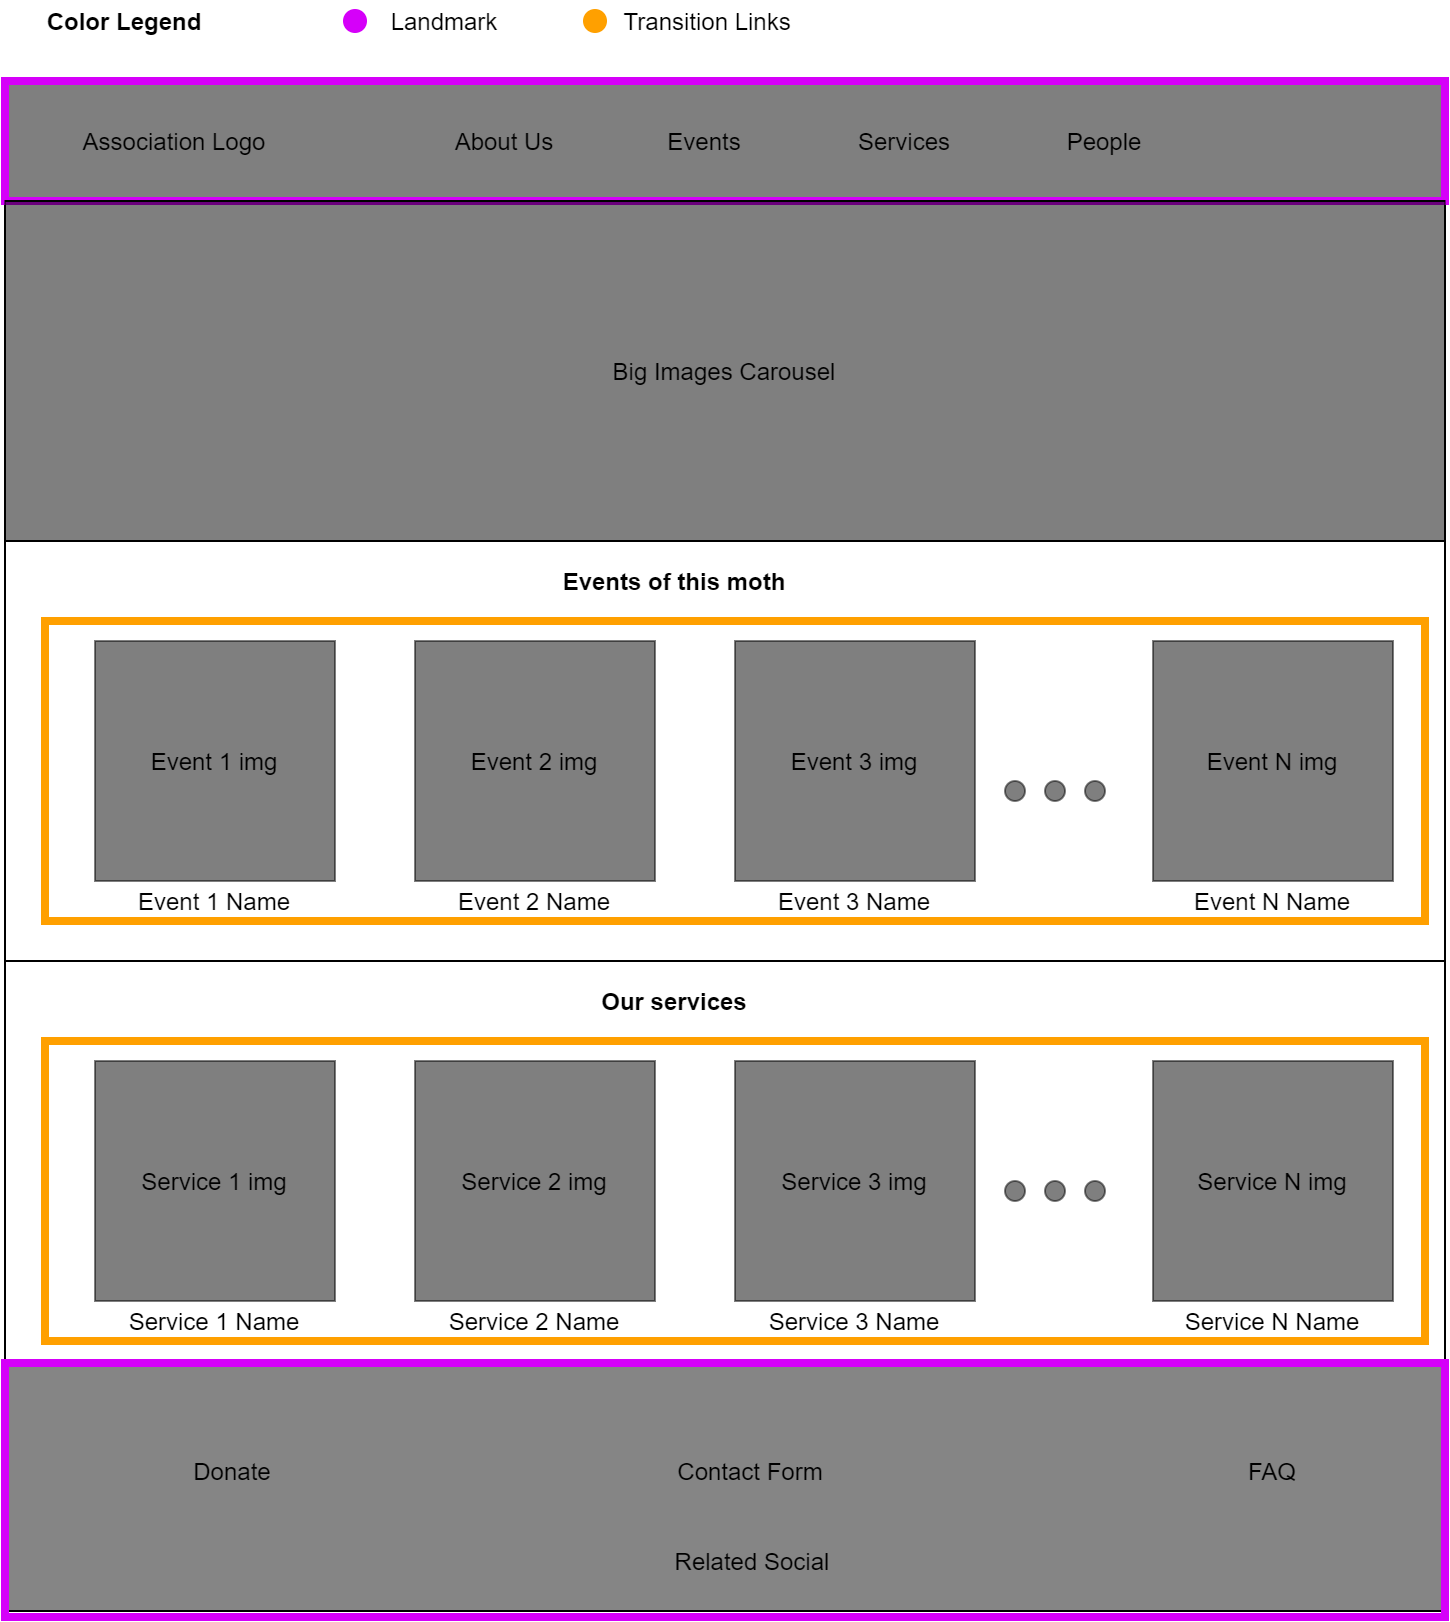

The diagram above was exported from draw.io. Its source (the exported page's mxGraphModel, read from the mxfile embedded in the PNG):
<mxGraphModel dx="1673" dy="839" grid="1" gridSize="10" guides="1" tooltips="1" connect="1" arrows="1" fold="1" page="1" pageScale="1" pageWidth="827" pageHeight="1169" math="0" shadow="0">
  <root>
    <mxCell id="0" />
    <mxCell id="1" parent="0" />
    <mxCell id="HE4_p6Rf4Yn5z1w7c37w-28" value="" style="rounded=0;whiteSpace=wrap;html=1;fillColor=none;strokeColor=#ffa000;strokeWidth=4;" vertex="1" parent="1">
      <mxGeometry x="60" y="310" width="690" height="150" as="geometry" />
    </mxCell>
    <mxCell id="DDU2CZ-y-U2Bd8dDzV6b-1" value="" style="rounded=0;whiteSpace=wrap;html=1;fillColor=#000000;gradientColor=none;opacity=50;" parent="1" vertex="1">
      <mxGeometry x="40" y="40" width="720" height="60" as="geometry" />
    </mxCell>
    <mxCell id="DDU2CZ-y-U2Bd8dDzV6b-2" value="Association Logo" style="text;html=1;strokeColor=none;fillColor=none;align=center;verticalAlign=middle;whiteSpace=wrap;rounded=0;" parent="1" vertex="1">
      <mxGeometry x="60" y="60" width="130" height="20" as="geometry" />
    </mxCell>
    <mxCell id="DDU2CZ-y-U2Bd8dDzV6b-3" value="About Us" style="text;html=1;strokeColor=none;fillColor=none;align=center;verticalAlign=middle;whiteSpace=wrap;rounded=0;" parent="1" vertex="1">
      <mxGeometry x="240" y="60" width="100" height="20" as="geometry" />
    </mxCell>
    <mxCell id="DDU2CZ-y-U2Bd8dDzV6b-4" value="Events" style="text;html=1;strokeColor=none;fillColor=none;align=center;verticalAlign=middle;whiteSpace=wrap;rounded=0;" parent="1" vertex="1">
      <mxGeometry x="340" y="60" width="100" height="20" as="geometry" />
    </mxCell>
    <mxCell id="DDU2CZ-y-U2Bd8dDzV6b-5" value="Services" style="text;html=1;strokeColor=none;fillColor=none;align=center;verticalAlign=middle;whiteSpace=wrap;rounded=0;" parent="1" vertex="1">
      <mxGeometry x="440" y="60" width="100" height="20" as="geometry" />
    </mxCell>
    <mxCell id="DDU2CZ-y-U2Bd8dDzV6b-6" value="People" style="text;html=1;strokeColor=none;fillColor=none;align=center;verticalAlign=middle;whiteSpace=wrap;rounded=0;" parent="1" vertex="1">
      <mxGeometry x="540" y="60" width="100" height="20" as="geometry" />
    </mxCell>
    <mxCell id="DDU2CZ-y-U2Bd8dDzV6b-9" value="" style="rounded=0;whiteSpace=wrap;html=1;fillColor=#858585;gradientColor=none;" parent="1" vertex="1">
      <mxGeometry x="40" y="680" width="720" height="125" as="geometry" />
    </mxCell>
    <mxCell id="DDU2CZ-y-U2Bd8dDzV6b-10" value="Related Social" style="text;html=1;strokeColor=none;fillColor=none;align=center;verticalAlign=middle;whiteSpace=wrap;rounded=0;" parent="1" vertex="1">
      <mxGeometry x="349" y="770" width="130" height="20" as="geometry" />
    </mxCell>
    <mxCell id="DDU2CZ-y-U2Bd8dDzV6b-11" value="Contact Form" style="text;html=1;strokeColor=none;fillColor=none;align=center;verticalAlign=middle;whiteSpace=wrap;rounded=0;" parent="1" vertex="1">
      <mxGeometry x="348" y="725" width="130" height="20" as="geometry" />
    </mxCell>
    <mxCell id="DDU2CZ-y-U2Bd8dDzV6b-12" value="FAQ" style="text;html=1;strokeColor=none;fillColor=none;align=center;verticalAlign=middle;whiteSpace=wrap;rounded=0;" parent="1" vertex="1">
      <mxGeometry x="609" y="725" width="130" height="20" as="geometry" />
    </mxCell>
    <mxCell id="DDU2CZ-y-U2Bd8dDzV6b-13" value="Donate" style="text;html=1;strokeColor=none;fillColor=none;align=center;verticalAlign=middle;whiteSpace=wrap;rounded=0;" parent="1" vertex="1">
      <mxGeometry x="89" y="725" width="130" height="20" as="geometry" />
    </mxCell>
    <mxCell id="DDU2CZ-y-U2Bd8dDzV6b-14" value="" style="endArrow=none;html=1;entryX=0;entryY=1;entryDx=0;entryDy=0;exitX=0;exitY=0;exitDx=0;exitDy=0;" parent="1" source="DDU2CZ-y-U2Bd8dDzV6b-9" target="DDU2CZ-y-U2Bd8dDzV6b-1" edge="1">
      <mxGeometry width="50" height="50" relative="1" as="geometry">
        <mxPoint x="40" y="280" as="sourcePoint" />
        <mxPoint x="100" y="140" as="targetPoint" />
      </mxGeometry>
    </mxCell>
    <mxCell id="DDU2CZ-y-U2Bd8dDzV6b-15" value="" style="endArrow=none;html=1;entryX=0;entryY=1;entryDx=0;entryDy=0;exitX=1;exitY=0;exitDx=0;exitDy=0;" parent="1" edge="1" source="HE4_p6Rf4Yn5z1w7c37w-7">
      <mxGeometry width="50" height="50" relative="1" as="geometry">
        <mxPoint x="760" y="520.0000000000001" as="sourcePoint" />
        <mxPoint x="760.0000000000005" y="100" as="targetPoint" />
      </mxGeometry>
    </mxCell>
    <mxCell id="HE4_p6Rf4Yn5z1w7c37w-2" value="&lt;span style=&quot;font-weight: normal&quot;&gt;&lt;font color=&quot;#000000&quot;&gt;Landmark&lt;/font&gt;&lt;/span&gt;" style="text;html=1;strokeColor=none;fillColor=none;align=center;verticalAlign=middle;whiteSpace=wrap;rounded=0;fontColor=#00C853;fontStyle=1" vertex="1" parent="1">
      <mxGeometry x="200" width="120" height="20" as="geometry" />
    </mxCell>
    <mxCell id="HE4_p6Rf4Yn5z1w7c37w-3" value="Color Legend" style="text;html=1;strokeColor=none;fillColor=none;align=center;verticalAlign=middle;whiteSpace=wrap;rounded=0;fontColor=#000000;opacity=50;fontStyle=1" vertex="1" parent="1">
      <mxGeometry x="40" width="120" height="20" as="geometry" />
    </mxCell>
    <mxCell id="HE4_p6Rf4Yn5z1w7c37w-4" value="" style="ellipse;whiteSpace=wrap;html=1;aspect=fixed;strokeColor=#D500F9;strokeWidth=2;fillColor=#d500f9;gradientColor=none;fontColor=#000000;align=center;" vertex="1" parent="1">
      <mxGeometry x="210" y="5" width="10" height="10" as="geometry" />
    </mxCell>
    <mxCell id="HE4_p6Rf4Yn5z1w7c37w-6" value="" style="rounded=0;whiteSpace=wrap;html=1;fillColor=none;strokeColor=#D500F9;strokeWidth=4;" vertex="1" parent="1">
      <mxGeometry x="40" y="40" width="720" height="60" as="geometry" />
    </mxCell>
    <mxCell id="HE4_p6Rf4Yn5z1w7c37w-7" value="" style="rounded=0;whiteSpace=wrap;html=1;fillColor=none;strokeColor=#D500F9;strokeWidth=4;" vertex="1" parent="1">
      <mxGeometry x="40" y="681" width="720" height="127" as="geometry" />
    </mxCell>
    <mxCell id="HE4_p6Rf4Yn5z1w7c37w-8" value="Big Images Carousel" style="rounded=0;whiteSpace=wrap;html=1;strokeColor=#000000;strokeWidth=1;fillColor=#000000;gradientColor=none;fontColor=#000000;opacity=50;" vertex="1" parent="1">
      <mxGeometry x="40" y="100" width="720" height="170" as="geometry" />
    </mxCell>
    <mxCell id="HE4_p6Rf4Yn5z1w7c37w-9" value="" style="endArrow=none;html=1;fontColor=#FF5131;" edge="1" parent="1">
      <mxGeometry width="50" height="50" relative="1" as="geometry">
        <mxPoint x="40" y="100" as="sourcePoint" />
        <mxPoint x="760" y="100" as="targetPoint" />
      </mxGeometry>
    </mxCell>
    <mxCell id="HE4_p6Rf4Yn5z1w7c37w-16" value="Event 2 img" style="rounded=0;whiteSpace=wrap;html=1;strokeColor=#000000;strokeWidth=1;fillColor=#000000;gradientColor=none;fontColor=#000000;opacity=50;" vertex="1" parent="1">
      <mxGeometry x="245" y="320" width="120" height="120" as="geometry" />
    </mxCell>
    <mxCell id="HE4_p6Rf4Yn5z1w7c37w-17" value="Event 3 img" style="rounded=0;whiteSpace=wrap;html=1;strokeColor=#000000;strokeWidth=1;fillColor=#000000;gradientColor=none;fontColor=#000000;opacity=50;" vertex="1" parent="1">
      <mxGeometry x="405" y="320" width="120" height="120" as="geometry" />
    </mxCell>
    <mxCell id="HE4_p6Rf4Yn5z1w7c37w-18" value="Event 1 img" style="rounded=0;whiteSpace=wrap;html=1;strokeColor=#000000;strokeWidth=1;fillColor=#000000;gradientColor=none;fontColor=#000000;opacity=50;" vertex="1" parent="1">
      <mxGeometry x="85" y="320" width="120" height="120" as="geometry" />
    </mxCell>
    <mxCell id="HE4_p6Rf4Yn5z1w7c37w-19" value="Event 1 Name" style="text;html=1;strokeColor=none;fillColor=none;align=center;verticalAlign=middle;whiteSpace=wrap;rounded=0;" vertex="1" parent="1">
      <mxGeometry x="85" y="440" width="120" height="20" as="geometry" />
    </mxCell>
    <mxCell id="HE4_p6Rf4Yn5z1w7c37w-20" value="Event 2 Name" style="text;html=1;strokeColor=none;fillColor=none;align=center;verticalAlign=middle;whiteSpace=wrap;rounded=0;" vertex="1" parent="1">
      <mxGeometry x="245" y="440" width="120" height="20" as="geometry" />
    </mxCell>
    <mxCell id="HE4_p6Rf4Yn5z1w7c37w-21" value="Event 3 Name" style="text;html=1;strokeColor=none;fillColor=none;align=center;verticalAlign=middle;whiteSpace=wrap;rounded=0;" vertex="1" parent="1">
      <mxGeometry x="405" y="440" width="120" height="20" as="geometry" />
    </mxCell>
    <mxCell id="HE4_p6Rf4Yn5z1w7c37w-22" value="Events of this moth" style="text;html=1;strokeColor=none;fillColor=none;align=center;verticalAlign=middle;whiteSpace=wrap;rounded=0;fontColor=#000000;opacity=50;fontStyle=1" vertex="1" parent="1">
      <mxGeometry x="295" y="280" width="160" height="20" as="geometry" />
    </mxCell>
    <mxCell id="HE4_p6Rf4Yn5z1w7c37w-25" value="" style="endArrow=none;html=1;" edge="1" parent="1">
      <mxGeometry width="50" height="50" relative="1" as="geometry">
        <mxPoint x="40" y="270" as="sourcePoint" />
        <mxPoint x="760" y="270" as="targetPoint" />
      </mxGeometry>
    </mxCell>
    <mxCell id="HE4_p6Rf4Yn5z1w7c37w-27" value="" style="endArrow=none;html=1;" edge="1" parent="1">
      <mxGeometry width="50" height="50" relative="1" as="geometry">
        <mxPoint x="40" y="480" as="sourcePoint" />
        <mxPoint x="760" y="480" as="targetPoint" />
      </mxGeometry>
    </mxCell>
    <mxCell id="HE4_p6Rf4Yn5z1w7c37w-29" value="Event N img" style="rounded=0;whiteSpace=wrap;html=1;strokeColor=#000000;strokeWidth=1;fillColor=#000000;gradientColor=none;fontColor=#000000;opacity=50;" vertex="1" parent="1">
      <mxGeometry x="614" y="320" width="120" height="120" as="geometry" />
    </mxCell>
    <mxCell id="HE4_p6Rf4Yn5z1w7c37w-30" value="Event N Name" style="text;html=1;strokeColor=none;fillColor=none;align=center;verticalAlign=middle;whiteSpace=wrap;rounded=0;" vertex="1" parent="1">
      <mxGeometry x="614" y="440" width="120" height="20" as="geometry" />
    </mxCell>
    <mxCell id="HE4_p6Rf4Yn5z1w7c37w-32" value="Our services" style="text;html=1;strokeColor=none;fillColor=none;align=center;verticalAlign=middle;whiteSpace=wrap;rounded=0;fontColor=#000000;opacity=50;fontStyle=1" vertex="1" parent="1">
      <mxGeometry x="295" y="490" width="160" height="20" as="geometry" />
    </mxCell>
    <mxCell id="HE4_p6Rf4Yn5z1w7c37w-33" value="&lt;span style=&quot;font-weight: normal&quot;&gt;&lt;font color=&quot;#000000&quot;&gt;&amp;nbsp; &amp;nbsp; &amp;nbsp; &amp;nbsp;Transition Links&lt;/font&gt;&lt;/span&gt;" style="text;html=1;strokeColor=none;fillColor=none;align=center;verticalAlign=middle;whiteSpace=wrap;rounded=0;fontColor=#00C853;fontStyle=1" vertex="1" parent="1">
      <mxGeometry x="320" width="120" height="20" as="geometry" />
    </mxCell>
    <mxCell id="HE4_p6Rf4Yn5z1w7c37w-34" value="" style="ellipse;whiteSpace=wrap;html=1;aspect=fixed;strokeColor=#FFA000;strokeWidth=2;fillColor=#FFA000;gradientColor=none;fontColor=#000000;align=center;" vertex="1" parent="1">
      <mxGeometry x="330" y="5" width="10" height="10" as="geometry" />
    </mxCell>
    <mxCell id="HE4_p6Rf4Yn5z1w7c37w-35" value="" style="rounded=0;whiteSpace=wrap;html=1;fillColor=none;strokeColor=#ffa000;strokeWidth=4;" vertex="1" parent="1">
      <mxGeometry x="60" y="520" width="690" height="150" as="geometry" />
    </mxCell>
    <mxCell id="HE4_p6Rf4Yn5z1w7c37w-36" value="Service 2 img" style="rounded=0;whiteSpace=wrap;html=1;strokeColor=#000000;strokeWidth=1;fillColor=#000000;gradientColor=none;fontColor=#000000;opacity=50;" vertex="1" parent="1">
      <mxGeometry x="245" y="530" width="120" height="120" as="geometry" />
    </mxCell>
    <mxCell id="HE4_p6Rf4Yn5z1w7c37w-37" value="Service 3 img" style="rounded=0;whiteSpace=wrap;html=1;strokeColor=#000000;strokeWidth=1;fillColor=#000000;gradientColor=none;fontColor=#000000;opacity=50;" vertex="1" parent="1">
      <mxGeometry x="405" y="530" width="120" height="120" as="geometry" />
    </mxCell>
    <mxCell id="HE4_p6Rf4Yn5z1w7c37w-38" value="Service 1 img" style="rounded=0;whiteSpace=wrap;html=1;strokeColor=#000000;strokeWidth=1;fillColor=#000000;gradientColor=none;fontColor=#000000;opacity=50;" vertex="1" parent="1">
      <mxGeometry x="85" y="530" width="120" height="120" as="geometry" />
    </mxCell>
    <mxCell id="HE4_p6Rf4Yn5z1w7c37w-39" value="Service 1 Name" style="text;html=1;strokeColor=none;fillColor=none;align=center;verticalAlign=middle;whiteSpace=wrap;rounded=0;" vertex="1" parent="1">
      <mxGeometry x="85" y="650" width="120" height="20" as="geometry" />
    </mxCell>
    <mxCell id="HE4_p6Rf4Yn5z1w7c37w-40" value="Service 2 Name" style="text;html=1;strokeColor=none;fillColor=none;align=center;verticalAlign=middle;whiteSpace=wrap;rounded=0;" vertex="1" parent="1">
      <mxGeometry x="245" y="650" width="120" height="20" as="geometry" />
    </mxCell>
    <mxCell id="HE4_p6Rf4Yn5z1w7c37w-41" value="Service 3 Name" style="text;html=1;strokeColor=none;fillColor=none;align=center;verticalAlign=middle;whiteSpace=wrap;rounded=0;" vertex="1" parent="1">
      <mxGeometry x="405" y="650" width="120" height="20" as="geometry" />
    </mxCell>
    <mxCell id="HE4_p6Rf4Yn5z1w7c37w-42" value="Service N img" style="rounded=0;whiteSpace=wrap;html=1;strokeColor=#000000;strokeWidth=1;fillColor=#000000;gradientColor=none;fontColor=#000000;opacity=50;" vertex="1" parent="1">
      <mxGeometry x="614" y="530" width="120" height="120" as="geometry" />
    </mxCell>
    <mxCell id="HE4_p6Rf4Yn5z1w7c37w-43" value="Service N Name" style="text;html=1;strokeColor=none;fillColor=none;align=center;verticalAlign=middle;whiteSpace=wrap;rounded=0;" vertex="1" parent="1">
      <mxGeometry x="614" y="650" width="120" height="20" as="geometry" />
    </mxCell>
    <mxCell id="HE4_p6Rf4Yn5z1w7c37w-53" value="" style="ellipse;whiteSpace=wrap;html=1;aspect=fixed;strokeColor=#000000;strokeWidth=1;fillColor=#000000;gradientColor=none;fontColor=#000000;opacity=50;" vertex="1" parent="1">
      <mxGeometry x="540" y="390" width="10" height="10" as="geometry" />
    </mxCell>
    <mxCell id="HE4_p6Rf4Yn5z1w7c37w-54" value="" style="ellipse;whiteSpace=wrap;html=1;aspect=fixed;strokeColor=#000000;strokeWidth=1;fillColor=#000000;gradientColor=none;fontColor=#000000;opacity=50;" vertex="1" parent="1">
      <mxGeometry x="560" y="390" width="10" height="10" as="geometry" />
    </mxCell>
    <mxCell id="HE4_p6Rf4Yn5z1w7c37w-55" value="" style="ellipse;whiteSpace=wrap;html=1;aspect=fixed;strokeColor=#000000;strokeWidth=1;fillColor=#000000;gradientColor=none;fontColor=#000000;opacity=50;" vertex="1" parent="1">
      <mxGeometry x="580" y="390" width="10" height="10" as="geometry" />
    </mxCell>
    <mxCell id="HE4_p6Rf4Yn5z1w7c37w-56" value="" style="ellipse;whiteSpace=wrap;html=1;aspect=fixed;strokeColor=#000000;strokeWidth=1;fillColor=#000000;gradientColor=none;fontColor=#000000;opacity=50;" vertex="1" parent="1">
      <mxGeometry x="540" y="590" width="10" height="10" as="geometry" />
    </mxCell>
    <mxCell id="HE4_p6Rf4Yn5z1w7c37w-57" value="" style="ellipse;whiteSpace=wrap;html=1;aspect=fixed;strokeColor=#000000;strokeWidth=1;fillColor=#000000;gradientColor=none;fontColor=#000000;opacity=50;" vertex="1" parent="1">
      <mxGeometry x="560" y="590" width="10" height="10" as="geometry" />
    </mxCell>
    <mxCell id="HE4_p6Rf4Yn5z1w7c37w-58" value="" style="ellipse;whiteSpace=wrap;html=1;aspect=fixed;strokeColor=#000000;strokeWidth=1;fillColor=#000000;gradientColor=none;fontColor=#000000;opacity=50;" vertex="1" parent="1">
      <mxGeometry x="580" y="590" width="10" height="10" as="geometry" />
    </mxCell>
  </root>
</mxGraphModel>